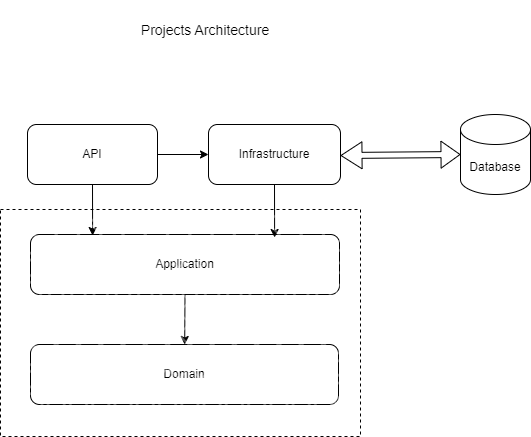

The diagram above was exported from draw.io. Its source (the exported page's mxGraphModel, read from the mxfile embedded in the PNG):
<mxGraphModel dx="1386" dy="785" grid="0" gridSize="10" guides="1" tooltips="1" connect="1" arrows="1" fold="1" page="1" pageScale="1" pageWidth="850" pageHeight="1100" math="0" shadow="0">
  <root>
    <mxCell id="0" />
    <mxCell id="1" parent="0" />
    <mxCell id="mxyj97lRc-e3OED0yPj--2" value="Domain" style="rounded=1;whiteSpace=wrap;html=1;container=0;" parent="1" vertex="1">
      <mxGeometry x="180" y="500" width="308" height="60" as="geometry" />
    </mxCell>
    <mxCell id="mxyj97lRc-e3OED0yPj--3" value="API" style="rounded=1;whiteSpace=wrap;html=1;container=0;" parent="1" vertex="1">
      <mxGeometry x="177" y="280" width="130" height="60" as="geometry" />
    </mxCell>
    <mxCell id="mxyj97lRc-e3OED0yPj--4" value="Application" style="rounded=1;whiteSpace=wrap;html=1;container=0;" parent="1" vertex="1">
      <mxGeometry x="180" y="390" width="309" height="60" as="geometry" />
    </mxCell>
    <mxCell id="mxyj97lRc-e3OED0yPj--5" value="Infrastructure" style="rounded=1;whiteSpace=wrap;html=1;container=0;" parent="1" vertex="1">
      <mxGeometry x="358" y="280" width="132" height="60" as="geometry" />
    </mxCell>
    <mxCell id="mxyj97lRc-e3OED0yPj--6" value="Database" style="shape=cylinder3;whiteSpace=wrap;html=1;boundedLbl=1;backgroundOutline=1;size=15;container=0;" parent="1" vertex="1">
      <mxGeometry x="610" y="270" width="70" height="80" as="geometry" />
    </mxCell>
    <mxCell id="mxyj97lRc-e3OED0yPj--7" value="" style="endArrow=classic;html=1;rounded=0;exitX=0.5;exitY=1;exitDx=0;exitDy=0;entryX=0.79;entryY=0.05;entryDx=0;entryDy=0;entryPerimeter=0;" parent="1" source="mxyj97lRc-e3OED0yPj--5" target="mxyj97lRc-e3OED0yPj--4" edge="1">
      <mxGeometry width="50" height="50" relative="1" as="geometry">
        <mxPoint x="400" y="430" as="sourcePoint" />
        <mxPoint x="470" y="491" as="targetPoint" />
        <Array as="points" />
      </mxGeometry>
    </mxCell>
    <mxCell id="mxyj97lRc-e3OED0yPj--8" value="" style="endArrow=classic;html=1;rounded=0;exitX=0.5;exitY=1;exitDx=0;exitDy=0;entryX=0.201;entryY=0.017;entryDx=0;entryDy=0;entryPerimeter=0;" parent="1" source="mxyj97lRc-e3OED0yPj--3" target="mxyj97lRc-e3OED0yPj--4" edge="1">
      <mxGeometry width="50" height="50" relative="1" as="geometry">
        <mxPoint x="400" y="430" as="sourcePoint" />
        <mxPoint x="450" y="380" as="targetPoint" />
      </mxGeometry>
    </mxCell>
    <mxCell id="mxyj97lRc-e3OED0yPj--9" value="" style="endArrow=classic;html=1;rounded=0;exitX=0.5;exitY=1;exitDx=0;exitDy=0;" parent="1" source="mxyj97lRc-e3OED0yPj--4" target="mxyj97lRc-e3OED0yPj--2" edge="1">
      <mxGeometry width="50" height="50" relative="1" as="geometry">
        <mxPoint x="400" y="430" as="sourcePoint" />
        <mxPoint x="450" y="380" as="targetPoint" />
      </mxGeometry>
    </mxCell>
    <mxCell id="mxyj97lRc-e3OED0yPj--10" value="" style="endArrow=classic;html=1;rounded=0;exitX=1;exitY=0.5;exitDx=0;exitDy=0;entryX=0;entryY=0.5;entryDx=0;entryDy=0;" parent="1" source="mxyj97lRc-e3OED0yPj--3" target="mxyj97lRc-e3OED0yPj--5" edge="1">
      <mxGeometry width="50" height="50" relative="1" as="geometry">
        <mxPoint x="400" y="430" as="sourcePoint" />
        <mxPoint x="450" y="380" as="targetPoint" />
      </mxGeometry>
    </mxCell>
    <mxCell id="mxyj97lRc-e3OED0yPj--11" value="" style="rounded=0;whiteSpace=wrap;html=1;dashed=1;fillStyle=cross-hatch;container=0;" parent="1" vertex="1">
      <mxGeometry x="150" y="365" width="360" height="227" as="geometry" />
    </mxCell>
    <mxCell id="mxyj97lRc-e3OED0yPj--12" value="" style="shape=flexArrow;endArrow=classic;startArrow=classic;html=1;rounded=0;entryX=0;entryY=0.5;entryDx=0;entryDy=0;entryPerimeter=0;width=6;startSize=6.67;" parent="1" target="mxyj97lRc-e3OED0yPj--6" edge="1">
      <mxGeometry width="100" height="100" relative="1" as="geometry">
        <mxPoint x="490" y="311" as="sourcePoint" />
        <mxPoint x="610" y="313.5" as="targetPoint" />
      </mxGeometry>
    </mxCell>
    <mxCell id="mxyj97lRc-e3OED0yPj--16" value="&lt;font style=&quot;font-size: 14px;&quot;&gt;Projects Architecture&lt;/font&gt;" style="text;html=1;strokeColor=none;fillColor=none;align=center;verticalAlign=middle;whiteSpace=wrap;rounded=0;container=0;" parent="1" vertex="1">
      <mxGeometry x="215" y="156" width="280" height="60" as="geometry" />
    </mxCell>
  </root>
</mxGraphModel>